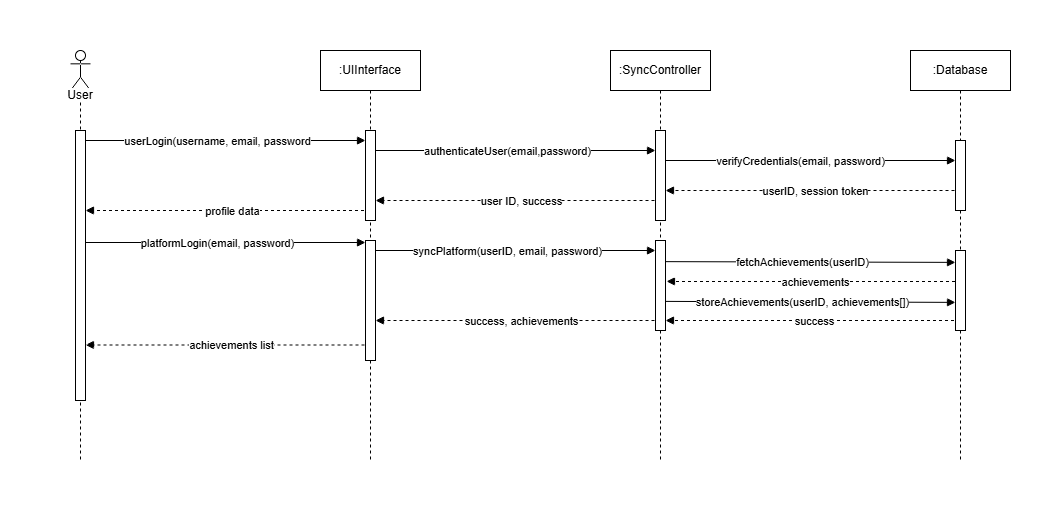

The diagram above was exported from draw.io. Its source (the exported page's mxGraphModel, read from the mxfile embedded in the PNG):
<mxGraphModel dx="1046" dy="821" grid="1" gridSize="10" guides="1" tooltips="1" connect="1" arrows="1" fold="1" page="1" pageScale="1" pageWidth="1200" pageHeight="1600" math="0" shadow="0">
  <root>
    <mxCell id="0" />
    <mxCell id="1" parent="0" />
    <mxCell id="YCPBVXMTliyc6DNfenEK-1" parent="1" style="shape=umlLifeline;perimeter=lifelinePerimeter;whiteSpace=wrap;html=1;container=1;dropTarget=0;collapsible=0;recursiveResize=0;outlineConnect=0;portConstraint=eastwest;newEdgeStyle={&quot;curved&quot;:0,&quot;rounded&quot;:0};participant=umlActor;" value="" vertex="1">
      <mxGeometry height="410" width="20" x="250" y="210" as="geometry" />
    </mxCell>
    <mxCell id="YCPBVXMTliyc6DNfenEK-2" parent="1" style="shape=umlLifeline;perimeter=lifelinePerimeter;whiteSpace=wrap;html=1;container=1;dropTarget=0;collapsible=0;recursiveResize=0;outlineConnect=0;portConstraint=eastwest;newEdgeStyle={&quot;curved&quot;:0,&quot;rounded&quot;:0};" value=":Database" vertex="1">
      <mxGeometry height="410" width="100" x="1090" y="210" as="geometry" />
    </mxCell>
    <mxCell id="YCPBVXMTliyc6DNfenEK-3" parent="1" style="shape=umlLifeline;perimeter=lifelinePerimeter;whiteSpace=wrap;html=1;container=1;dropTarget=0;collapsible=0;recursiveResize=0;outlineConnect=0;portConstraint=eastwest;newEdgeStyle={&quot;curved&quot;:0,&quot;rounded&quot;:0};" value=":SyncController" vertex="1">
      <mxGeometry height="410" width="100" x="790" y="210" as="geometry" />
    </mxCell>
    <mxCell id="YCPBVXMTliyc6DNfenEK-4" parent="1" style="shape=umlLifeline;perimeter=lifelinePerimeter;whiteSpace=wrap;html=1;container=1;dropTarget=0;collapsible=0;recursiveResize=0;outlineConnect=0;portConstraint=eastwest;newEdgeStyle={&quot;curved&quot;:0,&quot;rounded&quot;:0};" value=":UIInterface" vertex="1">
      <mxGeometry height="410" width="100" x="500" y="210" as="geometry" />
    </mxCell>
    <mxCell id="YCPBVXMTliyc6DNfenEK-5" parent="1" style="text;html=1;whiteSpace=wrap;strokeColor=none;fillColor=none;align=center;verticalAlign=middle;rounded=0;" value="&lt;span style=&quot;background-color: light-dark(#ffffff, var(--ge-dark-color, #121212));&quot;&gt;User&lt;/span&gt;" vertex="1">
      <mxGeometry height="30" width="60" x="230" y="240" as="geometry" />
    </mxCell>
    <mxCell id="YCPBVXMTliyc6DNfenEK-6" edge="1" parent="1" style="html=1;verticalAlign=bottom;labelBackgroundColor=none;endArrow=block;endFill=1;rounded=0;entryX=0;entryY=0;entryDx=0;entryDy=0;" value="">
      <mxGeometry relative="1" width="160" as="geometry">
        <mxPoint x="259.5" y="300.0000000000001" as="sourcePoint" />
        <mxPoint x="545" y="300.0000000000001" as="targetPoint" />
      </mxGeometry>
    </mxCell>
    <mxCell id="YCPBVXMTliyc6DNfenEK-7" connectable="0" parent="YCPBVXMTliyc6DNfenEK-6" style="edgeLabel;html=1;align=center;verticalAlign=middle;resizable=0;points=[];" value="userLogin(username, email, password" vertex="1">
      <mxGeometry relative="1" x="-0.1468" y="2" as="geometry">
        <mxPoint x="15" y="2" as="offset" />
      </mxGeometry>
    </mxCell>
    <mxCell id="YCPBVXMTliyc6DNfenEK-8" edge="1" parent="1" style="html=1;verticalAlign=bottom;labelBackgroundColor=none;endArrow=block;endFill=1;rounded=0;dashed=1;" value="">
      <mxGeometry relative="1" width="160" as="geometry">
        <mxPoint x="549.5" y="370" as="sourcePoint" />
        <mxPoint x="264.99925925925925" y="370" as="targetPoint" />
      </mxGeometry>
    </mxCell>
    <mxCell id="YCPBVXMTliyc6DNfenEK-9" connectable="0" parent="YCPBVXMTliyc6DNfenEK-8" style="edgeLabel;html=1;align=center;verticalAlign=middle;resizable=0;points=[];" value="profile data" vertex="1">
      <mxGeometry relative="1" x="0.1693" as="geometry">
        <mxPoint x="27" as="offset" />
      </mxGeometry>
    </mxCell>
    <mxCell id="YCPBVXMTliyc6DNfenEK-11" edge="1" parent="1" style="html=1;verticalAlign=bottom;labelBackgroundColor=none;endArrow=block;endFill=1;rounded=0;entryX=0;entryY=0;entryDx=0;entryDy=0;" value="">
      <mxGeometry relative="1" width="160" as="geometry">
        <mxPoint x="260" y="402" as="sourcePoint" />
        <mxPoint x="545" y="402" as="targetPoint" />
      </mxGeometry>
    </mxCell>
    <mxCell id="YCPBVXMTliyc6DNfenEK-12" connectable="0" parent="YCPBVXMTliyc6DNfenEK-11" style="edgeLabel;html=1;align=center;verticalAlign=middle;resizable=0;points=[];" value="platformLogin(email, password)" vertex="1">
      <mxGeometry relative="1" x="-0.1468" y="2" as="geometry">
        <mxPoint x="15" y="2" as="offset" />
      </mxGeometry>
    </mxCell>
    <mxCell id="YCPBVXMTliyc6DNfenEK-13" edge="1" parent="1" style="html=1;verticalAlign=bottom;labelBackgroundColor=none;endArrow=block;endFill=1;rounded=0;entryX=0;entryY=0;entryDx=0;entryDy=0;" value="">
      <mxGeometry relative="1" width="160" as="geometry">
        <mxPoint x="550" y="410" as="sourcePoint" />
        <mxPoint x="835" y="410" as="targetPoint" />
      </mxGeometry>
    </mxCell>
    <mxCell id="YCPBVXMTliyc6DNfenEK-14" connectable="0" parent="YCPBVXMTliyc6DNfenEK-13" style="edgeLabel;html=1;align=center;verticalAlign=middle;resizable=0;points=[];" value="syncPlatform(userID, email, password)" vertex="1">
      <mxGeometry relative="1" x="-0.1468" y="2" as="geometry">
        <mxPoint x="15" y="2" as="offset" />
      </mxGeometry>
    </mxCell>
    <mxCell id="YCPBVXMTliyc6DNfenEK-16" edge="1" parent="1" style="html=1;verticalAlign=bottom;labelBackgroundColor=none;endArrow=block;endFill=1;rounded=0;entryX=0;entryY=0;entryDx=0;entryDy=0;exitX=0.707;exitY=0.325;exitDx=0;exitDy=0;exitPerimeter=0;" value="">
      <mxGeometry relative="1" width="160" as="geometry">
        <mxPoint x="842.0699999999999" y="421.13" as="sourcePoint" />
        <mxPoint x="1135" y="421.88" as="targetPoint" />
      </mxGeometry>
    </mxCell>
    <mxCell id="YCPBVXMTliyc6DNfenEK-17" connectable="0" parent="YCPBVXMTliyc6DNfenEK-16" style="edgeLabel;html=1;align=center;verticalAlign=middle;resizable=0;points=[];" value="fetchAchievements(userID)" vertex="1">
      <mxGeometry relative="1" x="-0.1468" y="2" as="geometry">
        <mxPoint x="15" y="2" as="offset" />
      </mxGeometry>
    </mxCell>
    <mxCell id="YCPBVXMTliyc6DNfenEK-18" edge="1" parent="1" style="html=1;verticalAlign=bottom;labelBackgroundColor=none;endArrow=block;endFill=1;rounded=0;dashed=1;" value="">
      <mxGeometry relative="1" width="160" as="geometry">
        <mxPoint x="1140.5" y="440.88" as="sourcePoint" />
        <mxPoint x="846" y="440.88" as="targetPoint" />
      </mxGeometry>
    </mxCell>
    <mxCell id="YCPBVXMTliyc6DNfenEK-19" connectable="0" parent="YCPBVXMTliyc6DNfenEK-18" style="edgeLabel;html=1;align=center;verticalAlign=middle;resizable=0;points=[];" value="achievements" vertex="1">
      <mxGeometry relative="1" x="0.1693" as="geometry">
        <mxPoint x="27" as="offset" />
      </mxGeometry>
    </mxCell>
    <mxCell id="YCPBVXMTliyc6DNfenEK-21" edge="1" parent="1" style="html=1;verticalAlign=bottom;labelBackgroundColor=none;endArrow=block;endFill=1;rounded=0;dashed=1;" value="">
      <mxGeometry relative="1" width="160" as="geometry">
        <mxPoint x="840" y="480" as="sourcePoint" />
        <mxPoint x="555" y="480" as="targetPoint" />
      </mxGeometry>
    </mxCell>
    <mxCell id="YCPBVXMTliyc6DNfenEK-22" connectable="0" parent="YCPBVXMTliyc6DNfenEK-21" style="edgeLabel;html=1;align=center;verticalAlign=middle;resizable=0;points=[];" value="success, achievements" vertex="1">
      <mxGeometry relative="1" x="0.1693" as="geometry">
        <mxPoint x="27" as="offset" />
      </mxGeometry>
    </mxCell>
    <mxCell id="YCPBVXMTliyc6DNfenEK-48" edge="1" parent="1" style="html=1;verticalAlign=bottom;labelBackgroundColor=none;endArrow=block;endFill=1;rounded=0;entryX=0;entryY=0;entryDx=0;entryDy=0;" value="">
      <mxGeometry relative="1" width="160" as="geometry">
        <mxPoint x="549.5" y="310" as="sourcePoint" />
        <mxPoint x="835" y="310" as="targetPoint" />
      </mxGeometry>
    </mxCell>
    <mxCell id="YCPBVXMTliyc6DNfenEK-49" connectable="0" parent="YCPBVXMTliyc6DNfenEK-48" style="edgeLabel;html=1;align=center;verticalAlign=middle;resizable=0;points=[];" value="authenticateUser(email,password)" vertex="1">
      <mxGeometry relative="1" x="-0.1468" y="2" as="geometry">
        <mxPoint x="15" y="2" as="offset" />
      </mxGeometry>
    </mxCell>
    <mxCell id="YCPBVXMTliyc6DNfenEK-51" edge="1" parent="1" source="YCPBVXMTliyc6DNfenEK-3" style="html=1;verticalAlign=bottom;labelBackgroundColor=none;endArrow=block;endFill=1;rounded=0;entryX=0;entryY=0;entryDx=0;entryDy=0;" value="">
      <mxGeometry relative="1" width="160" as="geometry">
        <mxPoint x="849.5" y="320" as="sourcePoint" />
        <mxPoint x="1135" y="320" as="targetPoint" />
      </mxGeometry>
    </mxCell>
    <mxCell id="YCPBVXMTliyc6DNfenEK-52" connectable="0" parent="YCPBVXMTliyc6DNfenEK-51" style="edgeLabel;html=1;align=center;verticalAlign=middle;resizable=0;points=[];" value="verifyCredentials(email, password)" vertex="1">
      <mxGeometry relative="1" x="-0.1468" y="2" as="geometry">
        <mxPoint x="15" y="2" as="offset" />
      </mxGeometry>
    </mxCell>
    <mxCell id="YCPBVXMTliyc6DNfenEK-53" edge="1" parent="1" style="html=1;verticalAlign=bottom;labelBackgroundColor=none;endArrow=block;endFill=1;rounded=0;dashed=1;" value="">
      <mxGeometry relative="1" width="160" as="geometry">
        <mxPoint x="1140" y="350" as="sourcePoint" />
        <mxPoint x="845" y="350" as="targetPoint" />
      </mxGeometry>
    </mxCell>
    <mxCell id="YCPBVXMTliyc6DNfenEK-54" connectable="0" parent="YCPBVXMTliyc6DNfenEK-53" style="edgeLabel;html=1;align=center;verticalAlign=middle;resizable=0;points=[];" value="userID, session token" vertex="1">
      <mxGeometry relative="1" x="0.1693" as="geometry">
        <mxPoint x="27" as="offset" />
      </mxGeometry>
    </mxCell>
    <mxCell id="YCPBVXMTliyc6DNfenEK-55" edge="1" parent="1" style="html=1;verticalAlign=bottom;labelBackgroundColor=none;endArrow=block;endFill=1;rounded=0;dashed=1;" value="">
      <mxGeometry relative="1" width="160" as="geometry">
        <mxPoint x="840.0007407407408" y="360" as="sourcePoint" />
        <mxPoint x="555" y="360" as="targetPoint" />
      </mxGeometry>
    </mxCell>
    <mxCell id="YCPBVXMTliyc6DNfenEK-56" connectable="0" parent="YCPBVXMTliyc6DNfenEK-55" style="edgeLabel;html=1;align=center;verticalAlign=middle;resizable=0;points=[];" value="user ID, success" vertex="1">
      <mxGeometry relative="1" x="0.1693" as="geometry">
        <mxPoint x="27" as="offset" />
      </mxGeometry>
    </mxCell>
    <mxCell id="YCPBVXMTliyc6DNfenEK-10" parent="1" style="rounded=0;whiteSpace=wrap;html=1;" value="" vertex="1">
      <mxGeometry height="90" width="10" x="545" y="290" as="geometry" />
    </mxCell>
    <mxCell id="YCPBVXMTliyc6DNfenEK-47" parent="1" style="rounded=0;whiteSpace=wrap;html=1;" value="" vertex="1">
      <mxGeometry height="90" width="10" x="835" y="290" as="geometry" />
    </mxCell>
    <mxCell id="YCPBVXMTliyc6DNfenEK-50" parent="1" style="rounded=0;whiteSpace=wrap;html=1;" value="" vertex="1">
      <mxGeometry height="70" width="10" x="1135" y="300" as="geometry" />
    </mxCell>
    <mxCell id="YCPBVXMTliyc6DNfenEK-58" edge="1" parent="1" style="html=1;verticalAlign=bottom;labelBackgroundColor=none;endArrow=block;endFill=1;rounded=0;entryX=0;entryY=0;entryDx=0;entryDy=0;exitX=0.707;exitY=0.325;exitDx=0;exitDy=0;exitPerimeter=0;" value="">
      <mxGeometry relative="1" width="160" as="geometry">
        <mxPoint x="842" y="460.88" as="sourcePoint" />
        <mxPoint x="1135" y="461.88" as="targetPoint" />
      </mxGeometry>
    </mxCell>
    <mxCell id="YCPBVXMTliyc6DNfenEK-59" connectable="0" parent="YCPBVXMTliyc6DNfenEK-58" style="edgeLabel;html=1;align=center;verticalAlign=middle;resizable=0;points=[];" value="storeAchievements(userID, achievements[])" vertex="1">
      <mxGeometry relative="1" x="-0.1468" y="2" as="geometry">
        <mxPoint x="15" y="2" as="offset" />
      </mxGeometry>
    </mxCell>
    <mxCell id="YCPBVXMTliyc6DNfenEK-60" edge="1" parent="1" style="html=1;verticalAlign=bottom;labelBackgroundColor=none;endArrow=block;endFill=1;rounded=0;dashed=1;" value="">
      <mxGeometry relative="1" width="160" as="geometry">
        <mxPoint x="1139.5" y="480" as="sourcePoint" />
        <mxPoint x="845" y="480" as="targetPoint" />
      </mxGeometry>
    </mxCell>
    <mxCell id="YCPBVXMTliyc6DNfenEK-61" connectable="0" parent="YCPBVXMTliyc6DNfenEK-60" style="edgeLabel;html=1;align=center;verticalAlign=middle;resizable=0;points=[];" value="success" vertex="1">
      <mxGeometry relative="1" x="0.1693" as="geometry">
        <mxPoint x="27" as="offset" />
      </mxGeometry>
    </mxCell>
    <mxCell id="YCPBVXMTliyc6DNfenEK-20" parent="1" style="rounded=0;whiteSpace=wrap;html=1;" value="" vertex="1">
      <mxGeometry height="80" width="10" x="1135" y="410" as="geometry" />
    </mxCell>
    <mxCell id="YCPBVXMTliyc6DNfenEK-23" parent="1" style="rounded=0;whiteSpace=wrap;html=1;" value="" vertex="1">
      <mxGeometry height="90" width="10" x="835" y="400" as="geometry" />
    </mxCell>
    <mxCell id="YCPBVXMTliyc6DNfenEK-63" edge="1" parent="1" style="html=1;verticalAlign=bottom;labelBackgroundColor=none;endArrow=block;endFill=1;rounded=0;dashed=1;" value="">
      <mxGeometry relative="1" width="160" as="geometry">
        <mxPoint x="550.0007407407408" y="504.41" as="sourcePoint" />
        <mxPoint x="265" y="504.41" as="targetPoint" />
      </mxGeometry>
    </mxCell>
    <mxCell id="YCPBVXMTliyc6DNfenEK-64" connectable="0" parent="YCPBVXMTliyc6DNfenEK-63" style="edgeLabel;html=1;align=center;verticalAlign=middle;resizable=0;points=[];" value="achievements list" vertex="1">
      <mxGeometry relative="1" x="0.1693" as="geometry">
        <mxPoint x="27" as="offset" />
      </mxGeometry>
    </mxCell>
    <mxCell id="YCPBVXMTliyc6DNfenEK-65" parent="1" style="rounded=0;whiteSpace=wrap;html=1;" value="" vertex="1">
      <mxGeometry height="270" width="10" x="255" y="290" as="geometry" />
    </mxCell>
    <mxCell id="YCPBVXMTliyc6DNfenEK-15" parent="1" style="rounded=0;whiteSpace=wrap;html=1;" value="" vertex="1">
      <mxGeometry height="120" width="10" x="545" y="400" as="geometry" />
    </mxCell>
  </root>
</mxGraphModel>